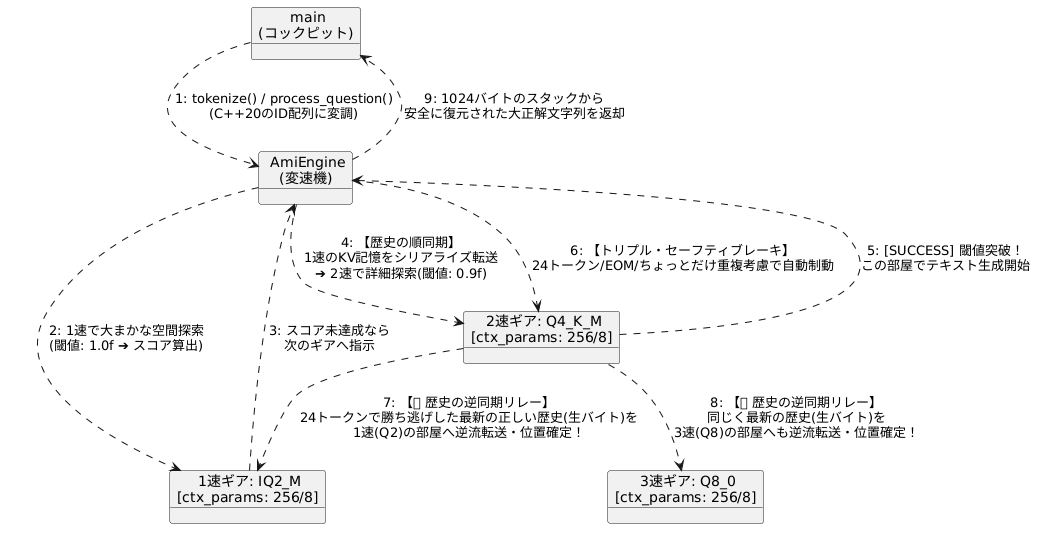

The diagram above was rendered by PlantUML. Its source (embedded in the PNG):
@startuml
skinparam monochrome true
skinparam shadowing false

object " main\n(コックピット)" as main
object " AmiEngine\n(変速機)" as ami
object " 1速ギア: IQ2_M\n[ctx_params: 256/8]" as g0
object " 2速ギア: Q4_K_M\n[ctx_params: 256/8]" as g1
object " 3速ギア: Q8_0\n[ctx_params: 256/8]" as g2

main ..> ami : "1: tokenize() / process_question()\n(C++20のID配列に変調)"
ami ..> g0 : "2: 1速で大まかな空間探索\n(閾値: 1.0f ➔ スコア算出)"
g0 ..> ami : "3: スコア未達成なら\n次のギアへ指示"

ami ..> g1 : "4: 【歴史の順同期】\n1速のKV記憶をシリアライズ転送\n➔ 2速で詳細探索(閾値: 0.9f)"
g1 ..> ami : "5: [SUCCESS] 閾値突破！\nこの部屋でテキスト生成開始"

ami ..> g1 : "6: 【トリプル・セーフティブレーキ】\n24トークン/EOM/ちょっとだけ重複考慮で自動制動"

g1 ..> g0 : "7: 【👑 歴史の逆同期リレー】\n24トークンで勝ち逃げした最新の正しい歴史(生バイト)を\n1速(Q2)の部屋へ逆流転送・位置確定！"

g1 ..> g2 : "8: 【👑 歴史の逆同期リレー】\n同じく最新の歴史(生バイト)を\n3速(Q8)の部屋へも逆流転送・位置確定！"

ami ..> main : "9: 1024バイトのスタックから\n安全に復元された大正解文字列を返却"

@endum